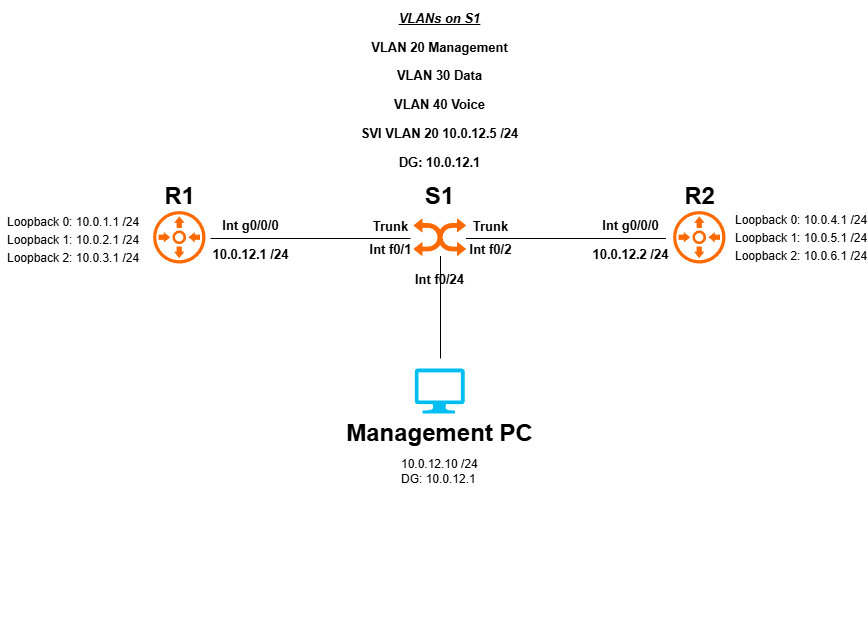

The diagram above was exported from draw.io. Its source (the exported page's mxGraphModel, read from the mxfile embedded in the PNG):
<mxGraphModel dx="1818" dy="1220" grid="0" gridSize="10" guides="1" tooltips="1" connect="1" arrows="1" fold="1" page="0" pageScale="1" pageWidth="850" pageHeight="1100" math="0" shadow="0">
  <root>
    <mxCell id="0" />
    <mxCell id="1" parent="0" />
    <mxCell id="RTCdf0QimzpHVwUF0ETb-1" value="" style="points=[];aspect=fixed;html=1;align=center;shadow=0;dashed=0;fillColor=#FF6A00;strokeColor=none;shape=mxgraph.alibaba_cloud.vbr_virtual_border_router;" parent="1" vertex="1">
      <mxGeometry x="110" y="190" width="57.599999999999994" height="57.599999999999994" as="geometry" />
    </mxCell>
    <mxCell id="RTCdf0QimzpHVwUF0ETb-2" value="" style="points=[];aspect=fixed;html=1;align=center;shadow=0;dashed=0;fillColor=#FF6A00;strokeColor=none;shape=mxgraph.alibaba_cloud.vbr_virtual_border_router;" parent="1" vertex="1">
      <mxGeometry x="630" y="190" width="57.599999999999994" height="57.599999999999994" as="geometry" />
    </mxCell>
    <mxCell id="RTCdf0QimzpHVwUF0ETb-3" value="" style="points=[];aspect=fixed;html=1;align=center;shadow=0;dashed=0;fillColor=#FF6A00;strokeColor=none;shape=mxgraph.alibaba_cloud.vswitch;" parent="1" vertex="1">
      <mxGeometry x="373" y="200" width="52.5" height="37.5" as="geometry" />
    </mxCell>
    <mxCell id="RTCdf0QimzpHVwUF0ETb-4" value="" style="endArrow=none;html=1;rounded=0;" parent="1" edge="1">
      <mxGeometry width="50" height="50" relative="1" as="geometry">
        <mxPoint x="170" y="220" as="sourcePoint" />
        <mxPoint x="370" y="220" as="targetPoint" />
      </mxGeometry>
    </mxCell>
    <mxCell id="RTCdf0QimzpHVwUF0ETb-5" value="" style="endArrow=none;html=1;rounded=0;" parent="1" edge="1">
      <mxGeometry width="50" height="50" relative="1" as="geometry">
        <mxPoint x="425.5" y="220" as="sourcePoint" />
        <mxPoint x="625.5" y="220" as="targetPoint" />
      </mxGeometry>
    </mxCell>
    <mxCell id="RTCdf0QimzpHVwUF0ETb-6" value="R1" style="text;strokeColor=none;fillColor=none;html=1;fontSize=24;fontStyle=1;verticalAlign=middle;align=center;" parent="1" vertex="1">
      <mxGeometry x="88.80000000000001" y="157.5" width="100" height="40" as="geometry" />
    </mxCell>
    <mxCell id="RTCdf0QimzpHVwUF0ETb-7" value="R2" style="text;strokeColor=none;fillColor=none;html=1;fontSize=24;fontStyle=1;verticalAlign=middle;align=center;" parent="1" vertex="1">
      <mxGeometry x="608.8" y="162.5" width="100" height="30" as="geometry" />
    </mxCell>
    <mxCell id="RTCdf0QimzpHVwUF0ETb-8" value="S1" style="text;strokeColor=none;fillColor=none;html=1;fontSize=24;fontStyle=1;verticalAlign=middle;align=center;" parent="1" vertex="1">
      <mxGeometry x="349.25" y="157.5" width="100" height="40" as="geometry" />
    </mxCell>
    <mxCell id="RTCdf0QimzpHVwUF0ETb-9" value="" style="shape=table;startSize=0;container=1;collapsible=0;childLayout=tableLayout;fontSize=11;fillColor=none;strokeColor=none;" parent="1" vertex="1">
      <mxGeometry x="-40" y="193.85" width="140" height="53.75" as="geometry" />
    </mxCell>
    <mxCell id="RTCdf0QimzpHVwUF0ETb-10" value="" style="shape=tableRow;horizontal=0;startSize=0;swimlaneHead=0;swimlaneBody=0;strokeColor=inherit;top=0;left=0;bottom=0;right=0;collapsible=0;dropTarget=0;fillColor=none;points=[[0,0.5],[1,0.5]];portConstraint=eastwest;fontSize=16;" parent="RTCdf0QimzpHVwUF0ETb-9" vertex="1">
      <mxGeometry width="140" height="18" as="geometry" />
    </mxCell>
    <mxCell id="RTCdf0QimzpHVwUF0ETb-11" value="Loopback 0: 10.0.1.1 /24" style="shape=partialRectangle;html=1;whiteSpace=wrap;connectable=0;strokeColor=inherit;overflow=hidden;fillColor=none;top=0;left=0;bottom=0;right=0;pointerEvents=1;fontSize=12;align=left;spacingLeft=5;" parent="RTCdf0QimzpHVwUF0ETb-10" vertex="1">
      <mxGeometry width="140" height="18" as="geometry">
        <mxRectangle width="140" height="18" as="alternateBounds" />
      </mxGeometry>
    </mxCell>
    <mxCell id="RTCdf0QimzpHVwUF0ETb-12" value="" style="shape=tableRow;horizontal=0;startSize=0;swimlaneHead=0;swimlaneBody=0;strokeColor=inherit;top=0;left=0;bottom=0;right=0;collapsible=0;dropTarget=0;fillColor=none;points=[[0,0.5],[1,0.5]];portConstraint=eastwest;fontSize=16;" parent="RTCdf0QimzpHVwUF0ETb-9" vertex="1">
      <mxGeometry y="18" width="140" height="18" as="geometry" />
    </mxCell>
    <mxCell id="RTCdf0QimzpHVwUF0ETb-13" value="Loopback 1: 10.0.2.1 /24" style="shape=partialRectangle;html=1;whiteSpace=wrap;connectable=0;strokeColor=inherit;overflow=hidden;fillColor=none;top=0;left=0;bottom=0;right=0;pointerEvents=1;fontSize=12;align=left;spacingLeft=5;" parent="RTCdf0QimzpHVwUF0ETb-12" vertex="1">
      <mxGeometry width="140" height="18" as="geometry">
        <mxRectangle width="140" height="18" as="alternateBounds" />
      </mxGeometry>
    </mxCell>
    <mxCell id="RTCdf0QimzpHVwUF0ETb-14" value="" style="shape=tableRow;horizontal=0;startSize=0;swimlaneHead=0;swimlaneBody=0;strokeColor=inherit;top=0;left=0;bottom=0;right=0;collapsible=0;dropTarget=0;fillColor=none;points=[[0,0.5],[1,0.5]];portConstraint=eastwest;fontSize=16;" parent="RTCdf0QimzpHVwUF0ETb-9" vertex="1">
      <mxGeometry y="36" width="140" height="18" as="geometry" />
    </mxCell>
    <mxCell id="RTCdf0QimzpHVwUF0ETb-15" value="Loopback 2: 10.0.3.1 /24" style="shape=partialRectangle;html=1;whiteSpace=wrap;connectable=0;strokeColor=inherit;overflow=hidden;fillColor=none;top=0;left=0;bottom=0;right=0;pointerEvents=1;fontSize=12;align=left;spacingLeft=5;" parent="RTCdf0QimzpHVwUF0ETb-14" vertex="1">
      <mxGeometry width="140" height="18" as="geometry">
        <mxRectangle width="140" height="18" as="alternateBounds" />
      </mxGeometry>
    </mxCell>
    <mxCell id="RTCdf0QimzpHVwUF0ETb-27" value="" style="shape=table;startSize=0;container=1;collapsible=0;childLayout=tableLayout;fontSize=11;fillColor=none;strokeColor=none;" parent="1" vertex="1">
      <mxGeometry x="687.6" y="191.88" width="140" height="53.75" as="geometry" />
    </mxCell>
    <mxCell id="RTCdf0QimzpHVwUF0ETb-28" value="" style="shape=tableRow;horizontal=0;startSize=0;swimlaneHead=0;swimlaneBody=0;strokeColor=inherit;top=0;left=0;bottom=0;right=0;collapsible=0;dropTarget=0;fillColor=none;points=[[0,0.5],[1,0.5]];portConstraint=eastwest;fontSize=16;" parent="RTCdf0QimzpHVwUF0ETb-27" vertex="1">
      <mxGeometry width="140" height="18" as="geometry" />
    </mxCell>
    <mxCell id="RTCdf0QimzpHVwUF0ETb-29" value="Loopback 0: 10.0.4.1 /24" style="shape=partialRectangle;html=1;whiteSpace=wrap;connectable=0;strokeColor=inherit;overflow=hidden;fillColor=none;top=0;left=0;bottom=0;right=0;pointerEvents=1;fontSize=12;align=left;spacingLeft=5;" parent="RTCdf0QimzpHVwUF0ETb-28" vertex="1">
      <mxGeometry width="140" height="18" as="geometry">
        <mxRectangle width="140" height="18" as="alternateBounds" />
      </mxGeometry>
    </mxCell>
    <mxCell id="RTCdf0QimzpHVwUF0ETb-30" value="" style="shape=tableRow;horizontal=0;startSize=0;swimlaneHead=0;swimlaneBody=0;strokeColor=inherit;top=0;left=0;bottom=0;right=0;collapsible=0;dropTarget=0;fillColor=none;points=[[0,0.5],[1,0.5]];portConstraint=eastwest;fontSize=16;" parent="RTCdf0QimzpHVwUF0ETb-27" vertex="1">
      <mxGeometry y="18" width="140" height="18" as="geometry" />
    </mxCell>
    <mxCell id="RTCdf0QimzpHVwUF0ETb-31" value="Loopback 1: 10.0.5&lt;span style=&quot;background-color: transparent; color: light-dark(rgb(0, 0, 0), rgb(255, 255, 255));&quot;&gt;.1 /24&lt;/span&gt;" style="shape=partialRectangle;html=1;whiteSpace=wrap;connectable=0;strokeColor=inherit;overflow=hidden;fillColor=none;top=0;left=0;bottom=0;right=0;pointerEvents=1;fontSize=12;align=left;spacingLeft=5;" parent="RTCdf0QimzpHVwUF0ETb-30" vertex="1">
      <mxGeometry width="140" height="18" as="geometry">
        <mxRectangle width="140" height="18" as="alternateBounds" />
      </mxGeometry>
    </mxCell>
    <mxCell id="RTCdf0QimzpHVwUF0ETb-32" value="" style="shape=tableRow;horizontal=0;startSize=0;swimlaneHead=0;swimlaneBody=0;strokeColor=inherit;top=0;left=0;bottom=0;right=0;collapsible=0;dropTarget=0;fillColor=none;points=[[0,0.5],[1,0.5]];portConstraint=eastwest;fontSize=16;" parent="RTCdf0QimzpHVwUF0ETb-27" vertex="1">
      <mxGeometry y="36" width="140" height="18" as="geometry" />
    </mxCell>
    <mxCell id="RTCdf0QimzpHVwUF0ETb-33" value="Loopback 2: 10.0.6.1 /24" style="shape=partialRectangle;html=1;whiteSpace=wrap;connectable=0;strokeColor=inherit;overflow=hidden;fillColor=none;top=0;left=0;bottom=0;right=0;pointerEvents=1;fontSize=12;align=left;spacingLeft=5;" parent="RTCdf0QimzpHVwUF0ETb-32" vertex="1">
      <mxGeometry width="140" height="18" as="geometry">
        <mxRectangle width="140" height="18" as="alternateBounds" />
      </mxGeometry>
    </mxCell>
    <mxCell id="RTCdf0QimzpHVwUF0ETb-34" value="&lt;font style=&quot;font-size: 13px;&quot;&gt;Int g0/0/0&lt;/font&gt;&lt;div&gt;&lt;font style=&quot;font-size: 13px;&quot;&gt;10.0.12.1 /24&lt;/font&gt;&lt;/div&gt;" style="text;strokeColor=none;fillColor=none;html=1;fontSize=24;fontStyle=1;verticalAlign=middle;align=center;" parent="1" vertex="1">
      <mxGeometry x="160" y="197.5" width="100" height="40" as="geometry" />
    </mxCell>
    <mxCell id="RTCdf0QimzpHVwUF0ETb-35" value="&lt;font style=&quot;font-size: 13px;&quot;&gt;Int g0/0/0&lt;/font&gt;&lt;div&gt;&lt;font style=&quot;font-size: 13px;&quot;&gt;10.0.12.2 /24&lt;/font&gt;&lt;/div&gt;" style="text;strokeColor=none;fillColor=none;html=1;fontSize=24;fontStyle=1;verticalAlign=middle;align=center;" parent="1" vertex="1">
      <mxGeometry x="540" y="197.5" width="100" height="40" as="geometry" />
    </mxCell>
    <mxCell id="RTCdf0QimzpHVwUF0ETb-36" value="&lt;span style=&quot;font-size: 13px;&quot;&gt;Trunk&lt;/span&gt;" style="text;strokeColor=none;fillColor=none;html=1;fontSize=24;fontStyle=1;verticalAlign=middle;align=center;" parent="1" vertex="1">
      <mxGeometry x="300" y="185" width="100" height="40" as="geometry" />
    </mxCell>
    <mxCell id="RTCdf0QimzpHVwUF0ETb-37" value="&lt;span style=&quot;font-size: 13px;&quot;&gt;Trunk&lt;/span&gt;" style="text;strokeColor=none;fillColor=none;html=1;fontSize=24;fontStyle=1;verticalAlign=middle;align=center;" parent="1" vertex="1">
      <mxGeometry x="400" y="185" width="100" height="40" as="geometry" />
    </mxCell>
    <mxCell id="RTCdf0QimzpHVwUF0ETb-38" value="" style="verticalLabelPosition=bottom;html=1;verticalAlign=top;align=center;strokeColor=none;fillColor=#00BEF2;shape=mxgraph.azure.computer;pointerEvents=1;" parent="1" vertex="1">
      <mxGeometry x="374.25" y="350" width="50" height="45" as="geometry" />
    </mxCell>
    <mxCell id="RTCdf0QimzpHVwUF0ETb-39" value="" style="endArrow=none;html=1;rounded=0;" parent="1" edge="1">
      <mxGeometry width="50" height="50" relative="1" as="geometry">
        <mxPoint x="400" y="237.5" as="sourcePoint" />
        <mxPoint x="400" y="340" as="targetPoint" />
      </mxGeometry>
    </mxCell>
    <mxCell id="RTCdf0QimzpHVwUF0ETb-40" value="Management PC" style="text;strokeColor=none;fillColor=none;html=1;fontSize=24;fontStyle=1;verticalAlign=middle;align=center;" parent="1" vertex="1">
      <mxGeometry x="349.25" y="395" width="100" height="40" as="geometry" />
    </mxCell>
    <mxCell id="bsFtntR9ziHa1irhzesh-1" value="" style="shape=table;startSize=0;container=1;collapsible=0;childLayout=tableLayout;fontSize=11;fillColor=none;strokeColor=none;" parent="1" vertex="1">
      <mxGeometry x="354.25" y="420" width="140" height="195" as="geometry" />
    </mxCell>
    <mxCell id="bsFtntR9ziHa1irhzesh-2" value="" style="shape=tableRow;horizontal=0;startSize=0;swimlaneHead=0;swimlaneBody=0;strokeColor=inherit;top=0;left=0;bottom=0;right=0;collapsible=0;dropTarget=0;fillColor=none;points=[[0,0.5],[1,0.5]];portConstraint=eastwest;fontSize=16;" parent="bsFtntR9ziHa1irhzesh-1" vertex="1">
      <mxGeometry width="140" height="65" as="geometry" />
    </mxCell>
    <mxCell id="bsFtntR9ziHa1irhzesh-3" value="10.0.12.10 /24&lt;div&gt;DG: 10.0.12.1&lt;/div&gt;" style="shape=partialRectangle;html=1;whiteSpace=wrap;connectable=0;strokeColor=inherit;overflow=hidden;fillColor=none;top=0;left=0;bottom=0;right=0;pointerEvents=1;fontSize=12;align=left;spacingLeft=5;" parent="bsFtntR9ziHa1irhzesh-2" vertex="1">
      <mxGeometry width="140" height="65" as="geometry">
        <mxRectangle width="140" height="65" as="alternateBounds" />
      </mxGeometry>
    </mxCell>
    <mxCell id="bsFtntR9ziHa1irhzesh-4" value="" style="shape=tableRow;horizontal=0;startSize=0;swimlaneHead=0;swimlaneBody=0;strokeColor=inherit;top=0;left=0;bottom=0;right=0;collapsible=0;dropTarget=0;fillColor=none;points=[[0,0.5],[1,0.5]];portConstraint=eastwest;fontSize=16;" parent="bsFtntR9ziHa1irhzesh-1" vertex="1">
      <mxGeometry y="65" width="140" height="65" as="geometry" />
    </mxCell>
    <mxCell id="bsFtntR9ziHa1irhzesh-5" value="" style="shape=partialRectangle;html=1;whiteSpace=wrap;connectable=0;strokeColor=inherit;overflow=hidden;fillColor=none;top=0;left=0;bottom=0;right=0;pointerEvents=1;fontSize=12;align=left;spacingLeft=5;" parent="bsFtntR9ziHa1irhzesh-4" vertex="1">
      <mxGeometry width="140" height="65" as="geometry">
        <mxRectangle width="140" height="65" as="alternateBounds" />
      </mxGeometry>
    </mxCell>
    <mxCell id="bsFtntR9ziHa1irhzesh-6" value="" style="shape=tableRow;horizontal=0;startSize=0;swimlaneHead=0;swimlaneBody=0;strokeColor=inherit;top=0;left=0;bottom=0;right=0;collapsible=0;dropTarget=0;fillColor=none;points=[[0,0.5],[1,0.5]];portConstraint=eastwest;fontSize=16;" parent="bsFtntR9ziHa1irhzesh-1" vertex="1">
      <mxGeometry y="130" width="140" height="65" as="geometry" />
    </mxCell>
    <mxCell id="bsFtntR9ziHa1irhzesh-7" value="" style="shape=partialRectangle;html=1;whiteSpace=wrap;connectable=0;strokeColor=inherit;overflow=hidden;fillColor=none;top=0;left=0;bottom=0;right=0;pointerEvents=1;fontSize=12;align=left;spacingLeft=5;" parent="bsFtntR9ziHa1irhzesh-6" vertex="1">
      <mxGeometry width="140" height="65" as="geometry">
        <mxRectangle width="140" height="65" as="alternateBounds" />
      </mxGeometry>
    </mxCell>
    <mxCell id="bsFtntR9ziHa1irhzesh-8" value="&lt;font style=&quot;font-size: 13px;&quot;&gt;Int f0/1&lt;/font&gt;" style="text;strokeColor=none;fillColor=none;html=1;fontSize=24;fontStyle=1;verticalAlign=middle;align=center;" parent="1" vertex="1">
      <mxGeometry x="300" y="207.6" width="100" height="40" as="geometry" />
    </mxCell>
    <mxCell id="bsFtntR9ziHa1irhzesh-9" value="&lt;font style=&quot;font-size: 13px;&quot;&gt;Int f0/2&lt;/font&gt;" style="text;strokeColor=none;fillColor=none;html=1;fontSize=24;fontStyle=1;verticalAlign=middle;align=center;" parent="1" vertex="1">
      <mxGeometry x="400" y="207.6" width="100" height="40" as="geometry" />
    </mxCell>
    <mxCell id="bsFtntR9ziHa1irhzesh-10" value="&lt;font style=&quot;font-size: 13px;&quot;&gt;Int f0/24&lt;/font&gt;" style="text;strokeColor=none;fillColor=none;html=1;fontSize=24;fontStyle=1;verticalAlign=middle;align=center;" parent="1" vertex="1">
      <mxGeometry x="349.25" y="237.5" width="100" height="40" as="geometry" />
    </mxCell>
    <mxCell id="bsFtntR9ziHa1irhzesh-11" value="&lt;div&gt;&lt;font style=&quot;font-size: 13px;&quot;&gt;&lt;i&gt;&lt;u&gt;VLANs on S1&lt;/u&gt;&lt;/i&gt;&lt;/font&gt;&lt;/div&gt;&lt;font style=&quot;font-size: 13px;&quot;&gt;VLAN 20 Management&lt;/font&gt;&lt;div&gt;&lt;span style=&quot;font-size: 13px; background-color: transparent; color: light-dark(rgb(0, 0, 0), rgb(255, 255, 255));&quot;&gt;VLAN 30 Data&lt;/span&gt;&lt;/div&gt;&lt;div&gt;&lt;div&gt;&lt;span style=&quot;font-size: 13px;&quot;&gt;VLAN 40 Voice&lt;/span&gt;&lt;/div&gt;&lt;/div&gt;&lt;div&gt;&lt;div&gt;&lt;span style=&quot;font-size: 13px;&quot;&gt;SVI VLAN 20 10.0.12.5 /24&lt;/span&gt;&lt;/div&gt;&lt;div&gt;&lt;span style=&quot;font-size: 13px;&quot;&gt;DG: 10.0.12.1&lt;br&gt;&lt;/span&gt;&lt;/div&gt;&lt;/div&gt;&lt;div&gt;&lt;span style=&quot;font-size: 13px;&quot;&gt;&lt;br&gt;&lt;/span&gt;&lt;/div&gt;" style="text;strokeColor=none;fillColor=none;html=1;fontSize=24;fontStyle=1;verticalAlign=middle;align=center;" parent="1" vertex="1">
      <mxGeometry x="349.24999999999994" y="63" width="100" height="40" as="geometry" />
    </mxCell>
  </root>
</mxGraphModel>